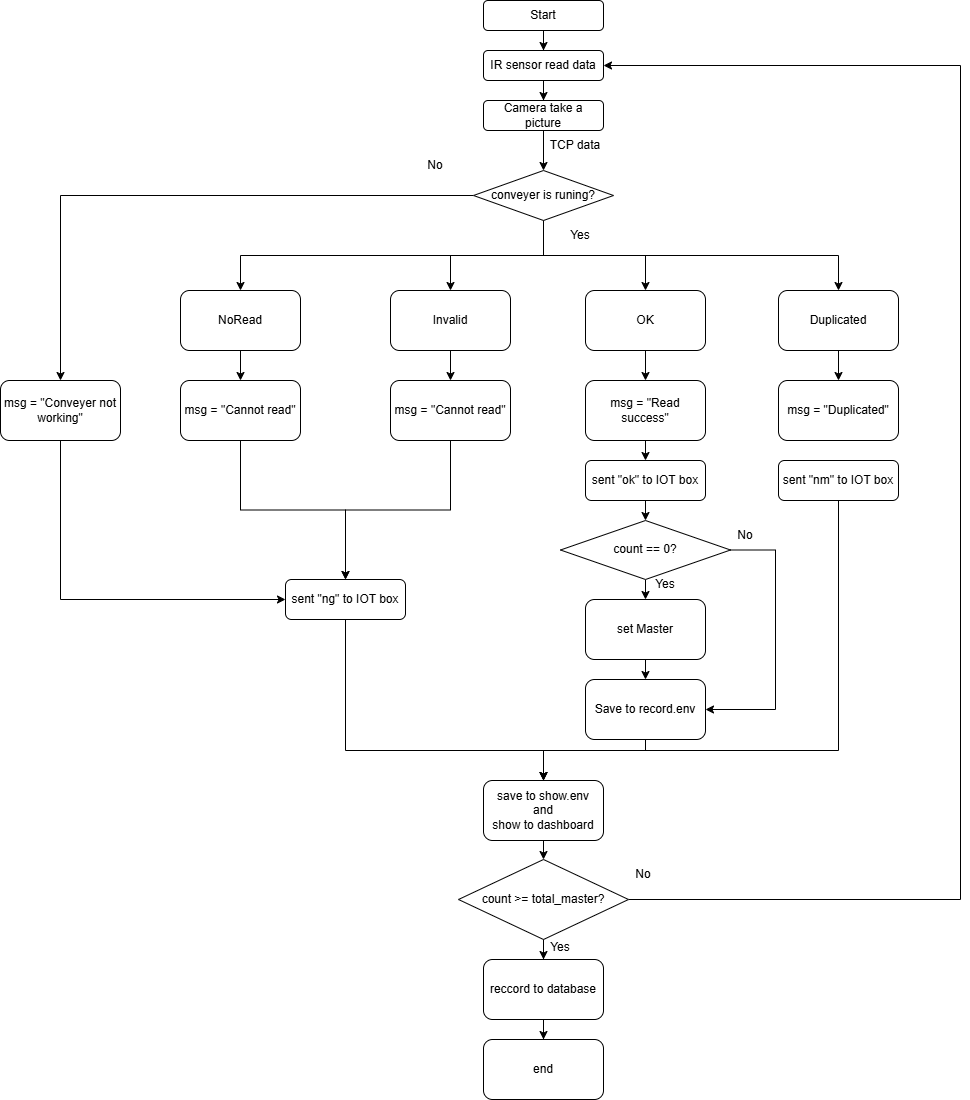

The diagram above was exported from draw.io. Its source (the exported page's mxGraphModel, read from the mxfile embedded in the PNG):
<mxGraphModel dx="3475" dy="1325" grid="1" gridSize="10" guides="1" tooltips="1" connect="1" arrows="1" fold="1" page="1" pageScale="1" pageWidth="850" pageHeight="1100" math="0" shadow="0">
  <root>
    <mxCell id="0" />
    <mxCell id="1" parent="0" />
    <mxCell id="V7rsoFcJnAyr4v_bYDsN-3" value="" style="edgeStyle=orthogonalEdgeStyle;rounded=0;orthogonalLoop=1;jettySize=auto;html=1;" edge="1" parent="1" source="V7rsoFcJnAyr4v_bYDsN-1" target="V7rsoFcJnAyr4v_bYDsN-2">
      <mxGeometry relative="1" as="geometry" />
    </mxCell>
    <mxCell id="V7rsoFcJnAyr4v_bYDsN-1" value="Start" style="rounded=1;whiteSpace=wrap;html=1;" vertex="1" parent="1">
      <mxGeometry x="363" width="120" height="30" as="geometry" />
    </mxCell>
    <mxCell id="V7rsoFcJnAyr4v_bYDsN-5" value="" style="edgeStyle=orthogonalEdgeStyle;rounded=0;orthogonalLoop=1;jettySize=auto;html=1;" edge="1" parent="1" source="V7rsoFcJnAyr4v_bYDsN-2" target="V7rsoFcJnAyr4v_bYDsN-4">
      <mxGeometry relative="1" as="geometry" />
    </mxCell>
    <mxCell id="V7rsoFcJnAyr4v_bYDsN-2" value="IR sensor read data" style="whiteSpace=wrap;html=1;rounded=1;" vertex="1" parent="1">
      <mxGeometry x="363" y="50" width="120" height="30" as="geometry" />
    </mxCell>
    <mxCell id="V7rsoFcJnAyr4v_bYDsN-73" style="edgeStyle=orthogonalEdgeStyle;rounded=0;orthogonalLoop=1;jettySize=auto;html=1;exitX=0.5;exitY=1;exitDx=0;exitDy=0;entryX=0.5;entryY=0;entryDx=0;entryDy=0;" edge="1" parent="1" source="V7rsoFcJnAyr4v_bYDsN-4" target="V7rsoFcJnAyr4v_bYDsN-72">
      <mxGeometry relative="1" as="geometry" />
    </mxCell>
    <mxCell id="V7rsoFcJnAyr4v_bYDsN-4" value="Camera take a picture" style="whiteSpace=wrap;html=1;rounded=1;" vertex="1" parent="1">
      <mxGeometry x="363" y="100" width="120" height="30" as="geometry" />
    </mxCell>
    <mxCell id="V7rsoFcJnAyr4v_bYDsN-18" value="" style="edgeStyle=orthogonalEdgeStyle;rounded=0;orthogonalLoop=1;jettySize=auto;html=1;" edge="1" parent="1" source="V7rsoFcJnAyr4v_bYDsN-6" target="V7rsoFcJnAyr4v_bYDsN-17">
      <mxGeometry relative="1" as="geometry" />
    </mxCell>
    <mxCell id="V7rsoFcJnAyr4v_bYDsN-6" value="OK" style="whiteSpace=wrap;html=1;rounded=1;" vertex="1" parent="1">
      <mxGeometry x="465" y="290" width="120" height="60" as="geometry" />
    </mxCell>
    <mxCell id="V7rsoFcJnAyr4v_bYDsN-22" style="edgeStyle=orthogonalEdgeStyle;rounded=0;orthogonalLoop=1;jettySize=auto;html=1;exitX=0.5;exitY=1;exitDx=0;exitDy=0;entryX=0.5;entryY=0;entryDx=0;entryDy=0;" edge="1" parent="1" source="V7rsoFcJnAyr4v_bYDsN-8" target="V7rsoFcJnAyr4v_bYDsN-19">
      <mxGeometry relative="1" as="geometry" />
    </mxCell>
    <mxCell id="V7rsoFcJnAyr4v_bYDsN-8" value="NoRead" style="whiteSpace=wrap;html=1;rounded=1;" vertex="1" parent="1">
      <mxGeometry x="60" y="290" width="120" height="60" as="geometry" />
    </mxCell>
    <mxCell id="V7rsoFcJnAyr4v_bYDsN-23" style="edgeStyle=orthogonalEdgeStyle;rounded=0;orthogonalLoop=1;jettySize=auto;html=1;exitX=0.5;exitY=1;exitDx=0;exitDy=0;entryX=0.5;entryY=0;entryDx=0;entryDy=0;" edge="1" parent="1" source="V7rsoFcJnAyr4v_bYDsN-13" target="V7rsoFcJnAyr4v_bYDsN-20">
      <mxGeometry relative="1" as="geometry" />
    </mxCell>
    <mxCell id="V7rsoFcJnAyr4v_bYDsN-13" value="Invalid" style="whiteSpace=wrap;html=1;rounded=1;" vertex="1" parent="1">
      <mxGeometry x="270" y="290" width="120" height="60" as="geometry" />
    </mxCell>
    <mxCell id="V7rsoFcJnAyr4v_bYDsN-24" style="edgeStyle=orthogonalEdgeStyle;rounded=0;orthogonalLoop=1;jettySize=auto;html=1;exitX=0.5;exitY=1;exitDx=0;exitDy=0;entryX=0.5;entryY=0;entryDx=0;entryDy=0;" edge="1" parent="1" source="V7rsoFcJnAyr4v_bYDsN-15" target="V7rsoFcJnAyr4v_bYDsN-21">
      <mxGeometry relative="1" as="geometry" />
    </mxCell>
    <mxCell id="V7rsoFcJnAyr4v_bYDsN-15" value="Duplicated" style="whiteSpace=wrap;html=1;rounded=1;" vertex="1" parent="1">
      <mxGeometry x="658" y="290" width="120" height="60" as="geometry" />
    </mxCell>
    <mxCell id="V7rsoFcJnAyr4v_bYDsN-61" style="edgeStyle=orthogonalEdgeStyle;rounded=0;orthogonalLoop=1;jettySize=auto;html=1;exitX=0.5;exitY=1;exitDx=0;exitDy=0;entryX=0.5;entryY=0;entryDx=0;entryDy=0;" edge="1" parent="1" source="V7rsoFcJnAyr4v_bYDsN-17" target="V7rsoFcJnAyr4v_bYDsN-58">
      <mxGeometry relative="1" as="geometry" />
    </mxCell>
    <mxCell id="V7rsoFcJnAyr4v_bYDsN-17" value="msg = &quot;Read success&quot;" style="whiteSpace=wrap;html=1;rounded=1;" vertex="1" parent="1">
      <mxGeometry x="465" y="380" width="120" height="60" as="geometry" />
    </mxCell>
    <mxCell id="V7rsoFcJnAyr4v_bYDsN-70" style="edgeStyle=orthogonalEdgeStyle;rounded=0;orthogonalLoop=1;jettySize=auto;html=1;exitX=0.5;exitY=1;exitDx=0;exitDy=0;entryX=0.5;entryY=0;entryDx=0;entryDy=0;" edge="1" parent="1" source="V7rsoFcJnAyr4v_bYDsN-19" target="V7rsoFcJnAyr4v_bYDsN-59">
      <mxGeometry relative="1" as="geometry" />
    </mxCell>
    <mxCell id="V7rsoFcJnAyr4v_bYDsN-19" value="msg = &quot;Cannot read&quot;" style="whiteSpace=wrap;html=1;rounded=1;" vertex="1" parent="1">
      <mxGeometry x="60" y="380" width="120" height="60" as="geometry" />
    </mxCell>
    <mxCell id="V7rsoFcJnAyr4v_bYDsN-71" style="edgeStyle=orthogonalEdgeStyle;rounded=0;orthogonalLoop=1;jettySize=auto;html=1;exitX=0.5;exitY=1;exitDx=0;exitDy=0;entryX=0.5;entryY=0;entryDx=0;entryDy=0;" edge="1" parent="1" source="V7rsoFcJnAyr4v_bYDsN-20" target="V7rsoFcJnAyr4v_bYDsN-59">
      <mxGeometry relative="1" as="geometry">
        <mxPoint x="232" y="570" as="targetPoint" />
      </mxGeometry>
    </mxCell>
    <mxCell id="V7rsoFcJnAyr4v_bYDsN-20" value="msg = &quot;Cannot read&quot;" style="whiteSpace=wrap;html=1;rounded=1;" vertex="1" parent="1">
      <mxGeometry x="270" y="380" width="120" height="60" as="geometry" />
    </mxCell>
    <mxCell id="V7rsoFcJnAyr4v_bYDsN-21" value="msg = &quot;Duplicated&quot;" style="whiteSpace=wrap;html=1;rounded=1;" vertex="1" parent="1">
      <mxGeometry x="658" y="380" width="120" height="60" as="geometry" />
    </mxCell>
    <mxCell id="V7rsoFcJnAyr4v_bYDsN-51" value="" style="edgeStyle=orthogonalEdgeStyle;rounded=0;orthogonalLoop=1;jettySize=auto;html=1;" edge="1" parent="1" source="V7rsoFcJnAyr4v_bYDsN-25" target="V7rsoFcJnAyr4v_bYDsN-50">
      <mxGeometry relative="1" as="geometry" />
    </mxCell>
    <mxCell id="V7rsoFcJnAyr4v_bYDsN-84" style="edgeStyle=orthogonalEdgeStyle;rounded=0;orthogonalLoop=1;jettySize=auto;html=1;exitX=1;exitY=0.5;exitDx=0;exitDy=0;entryX=1;entryY=0.5;entryDx=0;entryDy=0;" edge="1" parent="1" source="V7rsoFcJnAyr4v_bYDsN-25" target="V7rsoFcJnAyr4v_bYDsN-2">
      <mxGeometry relative="1" as="geometry">
        <Array as="points">
          <mxPoint x="840" y="899" />
          <mxPoint x="840" y="65" />
        </Array>
      </mxGeometry>
    </mxCell>
    <mxCell id="V7rsoFcJnAyr4v_bYDsN-25" value="count &amp;gt;= total_master?" style="rhombus;whiteSpace=wrap;html=1;" vertex="1" parent="1">
      <mxGeometry x="338" y="859" width="170" height="80" as="geometry" />
    </mxCell>
    <mxCell id="V7rsoFcJnAyr4v_bYDsN-80" style="edgeStyle=orthogonalEdgeStyle;rounded=0;orthogonalLoop=1;jettySize=auto;html=1;exitX=0.5;exitY=1;exitDx=0;exitDy=0;entryX=0.5;entryY=0;entryDx=0;entryDy=0;" edge="1" parent="1" source="V7rsoFcJnAyr4v_bYDsN-26" target="V7rsoFcJnAyr4v_bYDsN-32">
      <mxGeometry relative="1" as="geometry">
        <mxPoint x="420.0000000000002" y="770" as="targetPoint" />
        <Array as="points">
          <mxPoint x="525" y="750" />
          <mxPoint x="423" y="750" />
        </Array>
      </mxGeometry>
    </mxCell>
    <mxCell id="V7rsoFcJnAyr4v_bYDsN-26" value="Save to record.env" style="whiteSpace=wrap;html=1;rounded=1;" vertex="1" parent="1">
      <mxGeometry x="465" y="679" width="120" height="60" as="geometry" />
    </mxCell>
    <mxCell id="V7rsoFcJnAyr4v_bYDsN-33" style="edgeStyle=orthogonalEdgeStyle;rounded=0;orthogonalLoop=1;jettySize=auto;html=1;exitX=0.5;exitY=1;exitDx=0;exitDy=0;entryX=0.5;entryY=0;entryDx=0;entryDy=0;" edge="1" parent="1" source="V7rsoFcJnAyr4v_bYDsN-32" target="V7rsoFcJnAyr4v_bYDsN-25">
      <mxGeometry relative="1" as="geometry" />
    </mxCell>
    <mxCell id="V7rsoFcJnAyr4v_bYDsN-32" value="save to show.env&lt;br&gt;and&lt;div&gt;show to dashboard&lt;/div&gt;" style="rounded=1;whiteSpace=wrap;html=1;" vertex="1" parent="1">
      <mxGeometry x="363" y="780" width="120" height="60" as="geometry" />
    </mxCell>
    <mxCell id="V7rsoFcJnAyr4v_bYDsN-41" style="edgeStyle=orthogonalEdgeStyle;rounded=0;orthogonalLoop=1;jettySize=auto;html=1;exitX=0.5;exitY=1;exitDx=0;exitDy=0;entryX=0.5;entryY=0;entryDx=0;entryDy=0;" edge="1" parent="1" source="V7rsoFcJnAyr4v_bYDsN-39" target="V7rsoFcJnAyr4v_bYDsN-40">
      <mxGeometry relative="1" as="geometry" />
    </mxCell>
    <mxCell id="V7rsoFcJnAyr4v_bYDsN-43" style="edgeStyle=orthogonalEdgeStyle;rounded=0;orthogonalLoop=1;jettySize=auto;html=1;exitX=1;exitY=0.5;exitDx=0;exitDy=0;entryX=1;entryY=0.5;entryDx=0;entryDy=0;" edge="1" parent="1" source="V7rsoFcJnAyr4v_bYDsN-39" target="V7rsoFcJnAyr4v_bYDsN-26">
      <mxGeometry relative="1" as="geometry">
        <Array as="points">
          <mxPoint x="655" y="550" />
          <mxPoint x="655" y="709" />
        </Array>
      </mxGeometry>
    </mxCell>
    <mxCell id="V7rsoFcJnAyr4v_bYDsN-39" value="count == 0?" style="rhombus;whiteSpace=wrap;html=1;" vertex="1" parent="1">
      <mxGeometry x="440" y="520" width="170" height="59" as="geometry" />
    </mxCell>
    <mxCell id="V7rsoFcJnAyr4v_bYDsN-42" style="edgeStyle=orthogonalEdgeStyle;rounded=0;orthogonalLoop=1;jettySize=auto;html=1;exitX=0.5;exitY=1;exitDx=0;exitDy=0;entryX=0.5;entryY=0;entryDx=0;entryDy=0;" edge="1" parent="1" source="V7rsoFcJnAyr4v_bYDsN-40" target="V7rsoFcJnAyr4v_bYDsN-26">
      <mxGeometry relative="1" as="geometry" />
    </mxCell>
    <mxCell id="V7rsoFcJnAyr4v_bYDsN-40" value="set Master" style="whiteSpace=wrap;html=1;rounded=1;" vertex="1" parent="1">
      <mxGeometry x="465" y="599" width="120" height="60" as="geometry" />
    </mxCell>
    <mxCell id="V7rsoFcJnAyr4v_bYDsN-44" value="Yes" style="text;html=1;align=center;verticalAlign=middle;whiteSpace=wrap;rounded=0;" vertex="1" parent="1">
      <mxGeometry x="515" y="569" width="60" height="30" as="geometry" />
    </mxCell>
    <mxCell id="V7rsoFcJnAyr4v_bYDsN-47" value="No" style="text;html=1;align=center;verticalAlign=middle;whiteSpace=wrap;rounded=0;" vertex="1" parent="1">
      <mxGeometry x="595" y="520" width="60" height="30" as="geometry" />
    </mxCell>
    <mxCell id="V7rsoFcJnAyr4v_bYDsN-53" value="" style="edgeStyle=orthogonalEdgeStyle;rounded=0;orthogonalLoop=1;jettySize=auto;html=1;" edge="1" parent="1" source="V7rsoFcJnAyr4v_bYDsN-50" target="V7rsoFcJnAyr4v_bYDsN-52">
      <mxGeometry relative="1" as="geometry" />
    </mxCell>
    <mxCell id="V7rsoFcJnAyr4v_bYDsN-50" value="reccord to database" style="rounded=1;whiteSpace=wrap;html=1;" vertex="1" parent="1">
      <mxGeometry x="363" y="959" width="120" height="60" as="geometry" />
    </mxCell>
    <mxCell id="V7rsoFcJnAyr4v_bYDsN-52" value="end" style="whiteSpace=wrap;html=1;rounded=1;" vertex="1" parent="1">
      <mxGeometry x="363" y="1039" width="120" height="60" as="geometry" />
    </mxCell>
    <mxCell id="V7rsoFcJnAyr4v_bYDsN-54" value="Yes" style="text;html=1;align=center;verticalAlign=middle;whiteSpace=wrap;rounded=0;" vertex="1" parent="1">
      <mxGeometry x="410" y="932" width="60" height="30" as="geometry" />
    </mxCell>
    <mxCell id="V7rsoFcJnAyr4v_bYDsN-55" value="No" style="text;html=1;align=center;verticalAlign=middle;whiteSpace=wrap;rounded=0;" vertex="1" parent="1">
      <mxGeometry x="493" y="859" width="60" height="30" as="geometry" />
    </mxCell>
    <mxCell id="V7rsoFcJnAyr4v_bYDsN-56" value="TCP data" style="text;html=1;align=center;verticalAlign=middle;whiteSpace=wrap;rounded=0;" vertex="1" parent="1">
      <mxGeometry x="425" y="130" width="60" height="30" as="geometry" />
    </mxCell>
    <mxCell id="V7rsoFcJnAyr4v_bYDsN-62" style="edgeStyle=orthogonalEdgeStyle;rounded=0;orthogonalLoop=1;jettySize=auto;html=1;exitX=0.5;exitY=1;exitDx=0;exitDy=0;entryX=0.5;entryY=0;entryDx=0;entryDy=0;" edge="1" parent="1" source="V7rsoFcJnAyr4v_bYDsN-58" target="V7rsoFcJnAyr4v_bYDsN-39">
      <mxGeometry relative="1" as="geometry" />
    </mxCell>
    <mxCell id="V7rsoFcJnAyr4v_bYDsN-58" value="sent &quot;ok&quot; to IOT box" style="rounded=1;whiteSpace=wrap;html=1;" vertex="1" parent="1">
      <mxGeometry x="465" y="460" width="120" height="40" as="geometry" />
    </mxCell>
    <mxCell id="V7rsoFcJnAyr4v_bYDsN-81" style="edgeStyle=orthogonalEdgeStyle;rounded=0;orthogonalLoop=1;jettySize=auto;html=1;exitX=0.5;exitY=1;exitDx=0;exitDy=0;entryX=0.5;entryY=0;entryDx=0;entryDy=0;" edge="1" parent="1" source="V7rsoFcJnAyr4v_bYDsN-59" target="V7rsoFcJnAyr4v_bYDsN-32">
      <mxGeometry relative="1" as="geometry">
        <Array as="points">
          <mxPoint x="225" y="750" />
          <mxPoint x="423" y="750" />
        </Array>
      </mxGeometry>
    </mxCell>
    <mxCell id="V7rsoFcJnAyr4v_bYDsN-59" value="sent &quot;ng&quot; to IOT box" style="rounded=1;whiteSpace=wrap;html=1;" vertex="1" parent="1">
      <mxGeometry x="165" y="579" width="120" height="40" as="geometry" />
    </mxCell>
    <mxCell id="V7rsoFcJnAyr4v_bYDsN-67" style="edgeStyle=orthogonalEdgeStyle;rounded=0;orthogonalLoop=1;jettySize=auto;html=1;exitX=0.5;exitY=1;exitDx=0;exitDy=0;entryX=0.5;entryY=0;entryDx=0;entryDy=0;" edge="1" parent="1" source="V7rsoFcJnAyr4v_bYDsN-66" target="V7rsoFcJnAyr4v_bYDsN-32">
      <mxGeometry relative="1" as="geometry">
        <mxPoint x="420.0000000000002" y="760" as="targetPoint" />
        <Array as="points">
          <mxPoint x="718" y="750" />
          <mxPoint x="423" y="750" />
        </Array>
      </mxGeometry>
    </mxCell>
    <mxCell id="V7rsoFcJnAyr4v_bYDsN-66" value="sent &quot;nm&quot; to IOT box" style="rounded=1;whiteSpace=wrap;html=1;" vertex="1" parent="1">
      <mxGeometry x="658" y="460" width="120" height="40" as="geometry" />
    </mxCell>
    <mxCell id="V7rsoFcJnAyr4v_bYDsN-76" style="edgeStyle=orthogonalEdgeStyle;rounded=0;orthogonalLoop=1;jettySize=auto;html=1;exitX=0.5;exitY=1;exitDx=0;exitDy=0;entryX=0.5;entryY=0;entryDx=0;entryDy=0;" edge="1" parent="1" source="V7rsoFcJnAyr4v_bYDsN-72" target="V7rsoFcJnAyr4v_bYDsN-6">
      <mxGeometry relative="1" as="geometry" />
    </mxCell>
    <mxCell id="V7rsoFcJnAyr4v_bYDsN-77" style="edgeStyle=orthogonalEdgeStyle;rounded=0;orthogonalLoop=1;jettySize=auto;html=1;exitX=0.5;exitY=1;exitDx=0;exitDy=0;entryX=0.5;entryY=0;entryDx=0;entryDy=0;" edge="1" parent="1" source="V7rsoFcJnAyr4v_bYDsN-72" target="V7rsoFcJnAyr4v_bYDsN-13">
      <mxGeometry relative="1" as="geometry" />
    </mxCell>
    <mxCell id="V7rsoFcJnAyr4v_bYDsN-78" style="edgeStyle=orthogonalEdgeStyle;rounded=0;orthogonalLoop=1;jettySize=auto;html=1;exitX=0.5;exitY=1;exitDx=0;exitDy=0;entryX=0.5;entryY=0;entryDx=0;entryDy=0;" edge="1" parent="1" source="V7rsoFcJnAyr4v_bYDsN-72" target="V7rsoFcJnAyr4v_bYDsN-8">
      <mxGeometry relative="1" as="geometry" />
    </mxCell>
    <mxCell id="V7rsoFcJnAyr4v_bYDsN-82" style="edgeStyle=orthogonalEdgeStyle;rounded=0;orthogonalLoop=1;jettySize=auto;html=1;exitX=0.5;exitY=1;exitDx=0;exitDy=0;entryX=0.5;entryY=0;entryDx=0;entryDy=0;" edge="1" parent="1" source="V7rsoFcJnAyr4v_bYDsN-72" target="V7rsoFcJnAyr4v_bYDsN-15">
      <mxGeometry relative="1" as="geometry" />
    </mxCell>
    <mxCell id="V7rsoFcJnAyr4v_bYDsN-91" style="edgeStyle=orthogonalEdgeStyle;rounded=0;orthogonalLoop=1;jettySize=auto;html=1;exitX=0;exitY=0.5;exitDx=0;exitDy=0;entryX=0.5;entryY=0;entryDx=0;entryDy=0;" edge="1" parent="1" source="V7rsoFcJnAyr4v_bYDsN-72" target="V7rsoFcJnAyr4v_bYDsN-87">
      <mxGeometry relative="1" as="geometry" />
    </mxCell>
    <mxCell id="V7rsoFcJnAyr4v_bYDsN-72" value="conveyer is runing?" style="rhombus;whiteSpace=wrap;html=1;" vertex="1" parent="1">
      <mxGeometry x="353" y="170" width="140" height="50" as="geometry" />
    </mxCell>
    <mxCell id="V7rsoFcJnAyr4v_bYDsN-83" value="Yes" style="text;html=1;align=center;verticalAlign=middle;whiteSpace=wrap;rounded=0;" vertex="1" parent="1">
      <mxGeometry x="430" y="220" width="60" height="30" as="geometry" />
    </mxCell>
    <mxCell id="V7rsoFcJnAyr4v_bYDsN-86" value="No" style="text;html=1;align=center;verticalAlign=middle;whiteSpace=wrap;rounded=0;" vertex="1" parent="1">
      <mxGeometry x="285" y="150" width="60" height="30" as="geometry" />
    </mxCell>
    <mxCell id="V7rsoFcJnAyr4v_bYDsN-92" style="edgeStyle=orthogonalEdgeStyle;rounded=0;orthogonalLoop=1;jettySize=auto;html=1;exitX=0.5;exitY=1;exitDx=0;exitDy=0;entryX=0;entryY=0.5;entryDx=0;entryDy=0;" edge="1" parent="1" source="V7rsoFcJnAyr4v_bYDsN-87" target="V7rsoFcJnAyr4v_bYDsN-59">
      <mxGeometry relative="1" as="geometry" />
    </mxCell>
    <mxCell id="V7rsoFcJnAyr4v_bYDsN-87" value="msg = &quot;Conveyer not working&quot;" style="whiteSpace=wrap;html=1;rounded=1;" vertex="1" parent="1">
      <mxGeometry x="-120" y="380" width="120" height="60" as="geometry" />
    </mxCell>
  </root>
</mxGraphModel>